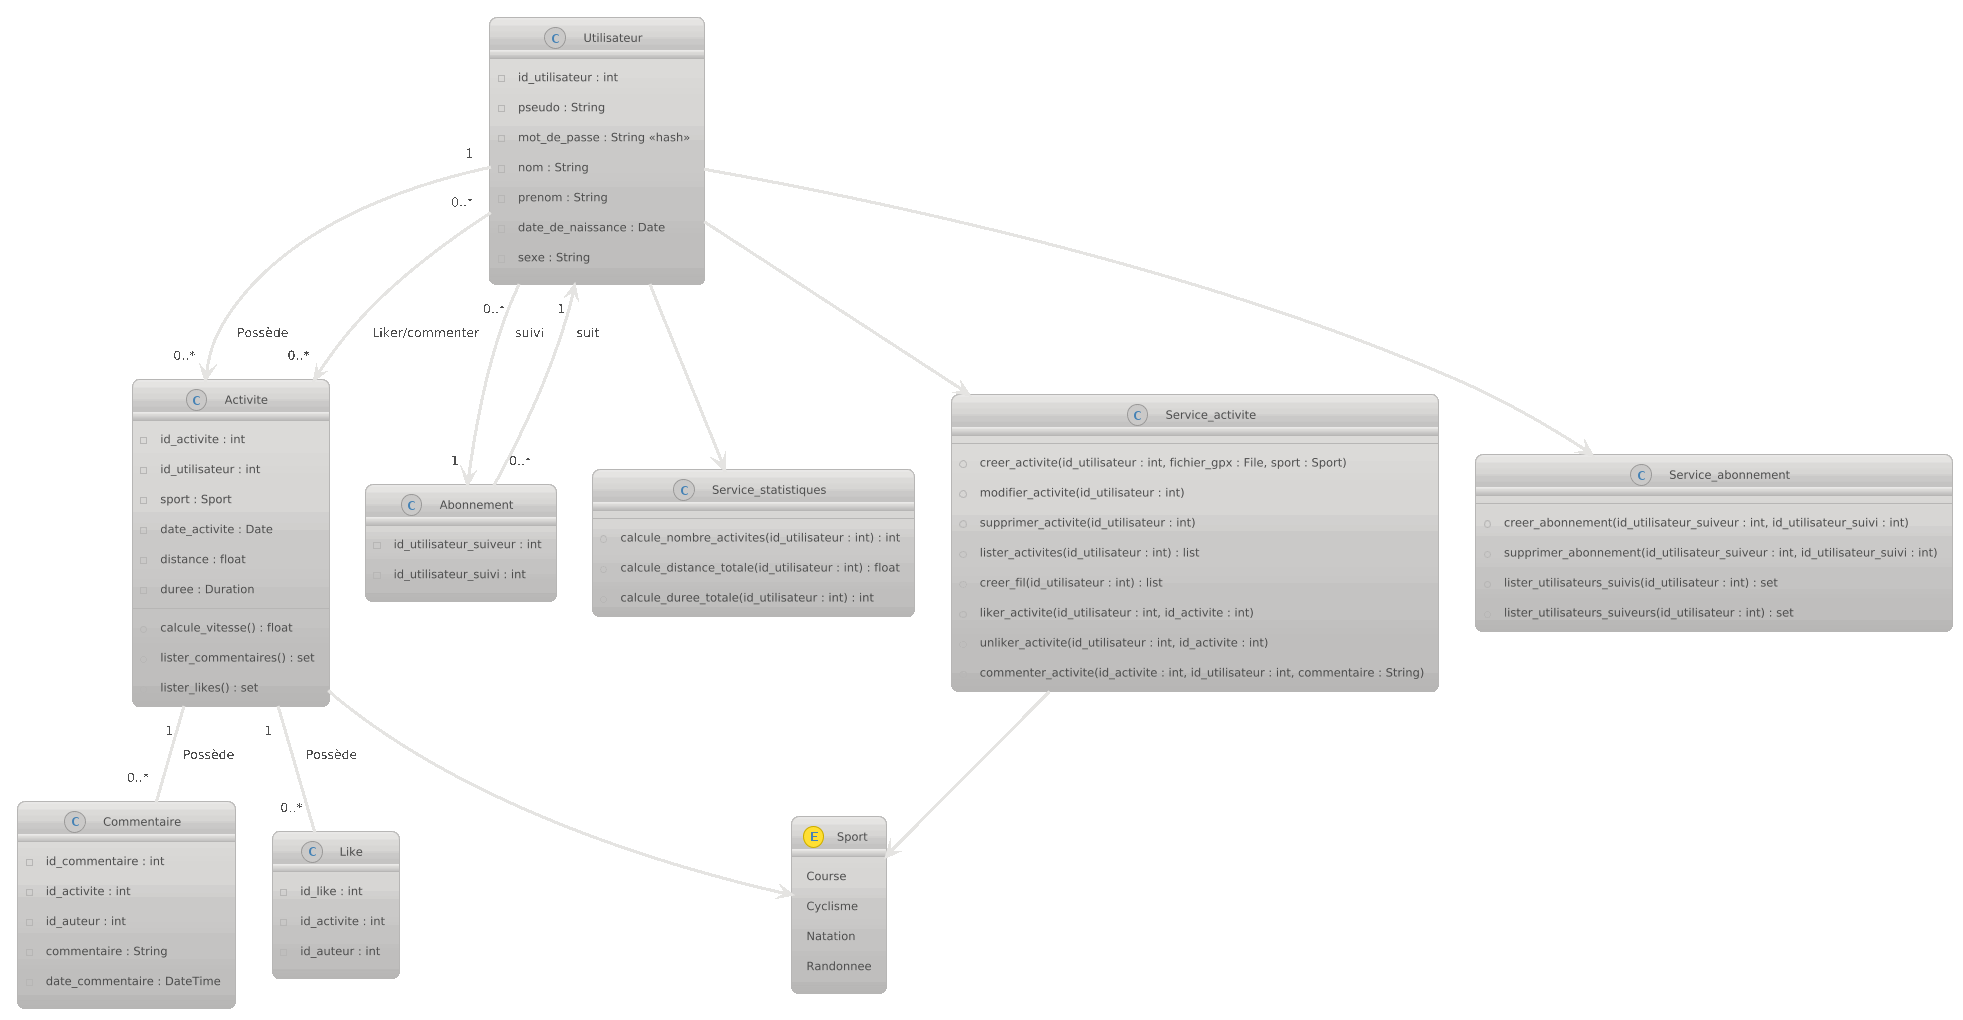

The diagram above was rendered by PlantUML. Its source (embedded in the PNG):
@startuml
!theme metal
class Utilisateur {
  - id_utilisateur : int
  - pseudo : String
  - mot_de_passe : String <<hash>>
  - nom : String
  - prenom : String
  - date_de_naissance : Date
  - sexe : String
}

class Activite {
  - id_activite : int
  - id_utilisateur : int
  - sport : Sport
  - date_activite : Date
  - distance : float
  - duree : Duration

  + calcule_vitesse() : float
  + lister_commentaires() : set
  + lister_likes() : set
}

class Commentaire {
  - id_commentaire : int
  - id_activite : int
  - id_auteur : int
  - commentaire : String
  - date_commentaire : DateTime
}
class Like {
  - id_like : int
  - id_activite : int
  - id_auteur : int
}

class Abonnement {
  - id_utilisateur_suiveur : int
  - id_utilisateur_suivi : int
}


class Service_statistiques {
  + calcule_nombre_activites(id_utilisateur : int) : int
  + calcule_distance_totale(id_utilisateur : int) : float
  + calcule_duree_totale(id_utilisateur : int) : int
}


class Service_activite {
  + creer_activite(id_utilisateur : int, fichier_gpx : File, sport : Sport)
  + modifier_activite(id_utilisateur : int)
  + supprimer_activite(id_utilisateur : int)
  + lister_activites(id_utilisateur : int) : list
  + creer_fil(id_utilisateur : int) : list
  + liker_activite(id_utilisateur : int, id_activite : int)
  + unliker_activite(id_utilisateur : int, id_activite : int)
  + commenter_activite(id_activite : int, id_utilisateur : int, commentaire : String)
}

class Service_abonnement {
  + creer_abonnement(id_utilisateur_suiveur : int, id_utilisateur_suivi : int)
  + supprimer_abonnement(id_utilisateur_suiveur : int, id_utilisateur_suivi : int)
  + lister_utilisateurs_suivis(id_utilisateur : int) : set
  + lister_utilisateurs_suiveurs(id_utilisateur : int) : set
}
enum Sport {
  Course
  Cyclisme
  Natation
  Randonnee
}
' --- Associations / multiplicités ---
Utilisateur "1" --> "0..*" Activite : Possède
Utilisateur "0..*" --> "0..*" Activite : Liker/commenter

Activite "1" -- "0..*" Commentaire : Possède
Activite "1" -- "0..*" Like : Possède
Activite --> Sport
Service_activite --> Sport
' Abonnement référence deux rôles vers Utilisateur (suiveur / suivi)
Utilisateur "0..*" --> "1" Abonnement : suivi
Abonnement "0..*" --> "1" Utilisateur : suit

' Relations conceptuelles (dépendances / liens 1-1)
Utilisateur --> Service_statistiques
Utilisateur --> Service_activite
Utilisateur --> Service_abonnement
@enduml